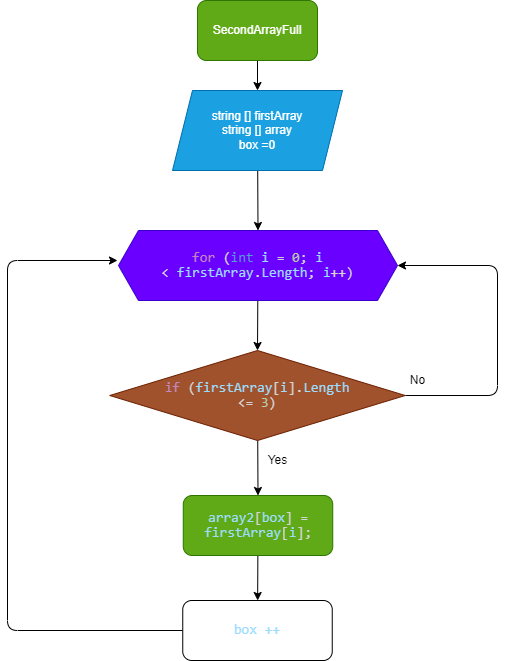

The diagram above was exported from draw.io. Its source (the exported page's mxGraphModel, read from the mxfile embedded in the PNG):
<mxGraphModel dx="890" dy="192" grid="1" gridSize="10" guides="1" tooltips="1" connect="1" arrows="1" fold="1" page="1" pageScale="1" pageWidth="827" pageHeight="1169" math="0" shadow="0">
  <root>
    <mxCell id="0" />
    <mxCell id="1" parent="0" />
    <mxCell id="5" value="" style="edgeStyle=none;html=1;" parent="1" edge="1">
      <mxGeometry relative="1" as="geometry">
        <mxPoint x="410" y="90" as="sourcePoint" />
        <mxPoint x="410" y="120" as="targetPoint" />
      </mxGeometry>
    </mxCell>
    <mxCell id="6" value="SecondArrayFull&lt;br&gt;" style="rounded=1;whiteSpace=wrap;html=1;fillColor=#60a917;fontColor=#ffffff;strokeColor=#2D7600;" parent="1" vertex="1">
      <mxGeometry x="350" y="30" width="120" height="60" as="geometry" />
    </mxCell>
    <mxCell id="11" style="edgeStyle=none;html=1;entryX=0.5;entryY=0;entryDx=0;entryDy=0;" parent="1" source="9" target="10" edge="1">
      <mxGeometry relative="1" as="geometry" />
    </mxCell>
    <mxCell id="9" value="string [] firstArray&lt;br&gt;string [] array&lt;br&gt;box =0" style="shape=parallelogram;perimeter=parallelogramPerimeter;whiteSpace=wrap;html=1;fixedSize=1;fillColor=#1ba1e2;fontColor=#ffffff;strokeColor=#006EAF;" parent="1" vertex="1">
      <mxGeometry x="325" y="120" width="170" height="80" as="geometry" />
    </mxCell>
    <mxCell id="13" style="edgeStyle=none;html=1;entryX=0.5;entryY=0;entryDx=0;entryDy=0;" parent="1" source="10" target="12" edge="1">
      <mxGeometry relative="1" as="geometry" />
    </mxCell>
    <mxCell id="10" value="&lt;span style=&quot;font-size: 10.5pt ; line-height: 107% ; font-family: &amp;#34;consolas&amp;#34; ; color: #c586c0&quot;&gt;for&lt;/span&gt;&lt;span style=&quot;font-size: 10.5pt ; line-height: 107% ; font-family: &amp;#34;consolas&amp;#34; ; color: #d4d4d4&quot;&gt; (&lt;/span&gt;&lt;span style=&quot;font-size: 10.5pt ; line-height: 107% ; font-family: &amp;#34;consolas&amp;#34; ; color: #569cd6&quot;&gt;int&lt;/span&gt;&lt;span style=&quot;font-size: 10.5pt ; line-height: 107% ; font-family: &amp;#34;consolas&amp;#34; ; color: #d4d4d4&quot;&gt; &lt;/span&gt;&lt;span style=&quot;font-size: 10.5pt ; line-height: 107% ; font-family: &amp;#34;consolas&amp;#34; ; color: #9cdcfe&quot;&gt;i&lt;/span&gt;&lt;span style=&quot;font-size: 10.5pt ; line-height: 107% ; font-family: &amp;#34;consolas&amp;#34; ; color: #d4d4d4&quot;&gt; = &lt;/span&gt;&lt;span style=&quot;font-size: 10.5pt ; line-height: 107% ; font-family: &amp;#34;consolas&amp;#34; ; color: #b5cea8&quot;&gt;0&lt;/span&gt;&lt;span style=&quot;font-size: 10.5pt ; line-height: 107% ; font-family: &amp;#34;consolas&amp;#34; ; color: #d4d4d4&quot;&gt;; &lt;/span&gt;&lt;span style=&quot;font-size: 10.5pt ; line-height: 107% ; font-family: &amp;#34;consolas&amp;#34; ; color: #9cdcfe&quot;&gt;i&lt;/span&gt;&lt;span style=&quot;font-size: 10.5pt ; line-height: 107% ; font-family: &amp;#34;consolas&amp;#34; ; color: #d4d4d4&quot;&gt;&lt;br/&gt;&amp;lt; &lt;/span&gt;&lt;span style=&quot;font-size: 10.5pt ; line-height: 107% ; font-family: &amp;#34;consolas&amp;#34; ; color: #9cdcfe&quot;&gt;firstArray&lt;/span&gt;&lt;span style=&quot;font-size: 10.5pt ; line-height: 107% ; font-family: &amp;#34;consolas&amp;#34; ; color: #d4d4d4&quot;&gt;.&lt;/span&gt;&lt;span style=&quot;font-size: 10.5pt ; line-height: 107% ; font-family: &amp;#34;consolas&amp;#34; ; color: #9cdcfe&quot;&gt;Length&lt;/span&gt;&lt;span style=&quot;font-size: 10.5pt ; line-height: 107% ; font-family: &amp;#34;consolas&amp;#34; ; color: #d4d4d4&quot;&gt;; &lt;/span&gt;&lt;span style=&quot;font-size: 10.5pt ; line-height: 107% ; font-family: &amp;#34;consolas&amp;#34; ; color: #9cdcfe&quot;&gt;i&lt;/span&gt;&lt;span style=&quot;font-size: 10.5pt ; line-height: 107% ; font-family: &amp;#34;consolas&amp;#34; ; color: #d4d4d4&quot;&gt;++)&lt;/span&gt;" style="shape=hexagon;perimeter=hexagonPerimeter2;whiteSpace=wrap;html=1;fixedSize=1;fillColor=#6a00ff;fontColor=#ffffff;strokeColor=#3700CC;" parent="1" vertex="1">
      <mxGeometry x="271" y="260" width="279" height="70" as="geometry" />
    </mxCell>
    <mxCell id="14" style="edgeStyle=none;html=1;entryX=1;entryY=0.5;entryDx=0;entryDy=0;" parent="1" source="12" target="10" edge="1">
      <mxGeometry relative="1" as="geometry">
        <Array as="points">
          <mxPoint x="650" y="425" />
          <mxPoint x="650" y="295" />
        </Array>
      </mxGeometry>
    </mxCell>
    <mxCell id="17" style="edgeStyle=none;html=1;entryX=0.5;entryY=0;entryDx=0;entryDy=0;" parent="1" source="12" target="16" edge="1">
      <mxGeometry relative="1" as="geometry" />
    </mxCell>
    <mxCell id="12" value="&lt;span style=&quot;font-size: 10.5pt ; line-height: 107% ; font-family: &amp;#34;consolas&amp;#34; ; color: #c586c0&quot;&gt;if&lt;/span&gt;&lt;span style=&quot;font-size: 10.5pt ; line-height: 107% ; font-family: &amp;#34;consolas&amp;#34; ; color: #d4d4d4&quot;&gt; (&lt;/span&gt;&lt;span style=&quot;font-size: 10.5pt ; line-height: 107% ; font-family: &amp;#34;consolas&amp;#34; ; color: #9cdcfe&quot;&gt;firstArray&lt;/span&gt;&lt;span style=&quot;font-size: 10.5pt ; line-height: 107% ; font-family: &amp;#34;consolas&amp;#34; ; color: #d4d4d4&quot;&gt;[&lt;/span&gt;&lt;span style=&quot;font-size: 10.5pt ; line-height: 107% ; font-family: &amp;#34;consolas&amp;#34; ; color: #9cdcfe&quot;&gt;i&lt;/span&gt;&lt;span style=&quot;font-size: 10.5pt ; line-height: 107% ; font-family: &amp;#34;consolas&amp;#34; ; color: #d4d4d4&quot;&gt;].&lt;/span&gt;&lt;span style=&quot;font-size: 10.5pt ; line-height: 107% ; font-family: &amp;#34;consolas&amp;#34; ; color: #9cdcfe&quot;&gt;Length&lt;/span&gt;&lt;span style=&quot;font-size: 10.5pt ; line-height: 107% ; font-family: &amp;#34;consolas&amp;#34; ; color: #d4d4d4&quot;&gt;&lt;br/&gt;&amp;lt;= &lt;/span&gt;&lt;span style=&quot;font-size: 10.5pt ; line-height: 107% ; font-family: &amp;#34;consolas&amp;#34; ; color: #b5cea8&quot;&gt;3&lt;/span&gt;&lt;span style=&quot;font-size: 10.5pt ; line-height: 107% ; font-family: &amp;#34;consolas&amp;#34; ; color: #d4d4d4&quot;&gt;)&lt;/span&gt;" style="rhombus;whiteSpace=wrap;html=1;fillColor=#a0522d;fontColor=#ffffff;strokeColor=#6D1F00;" parent="1" vertex="1">
      <mxGeometry x="262.25" y="380" width="295.5" height="90" as="geometry" />
    </mxCell>
    <mxCell id="15" value="No" style="text;html=1;align=center;verticalAlign=middle;resizable=0;points=[];autosize=1;strokeColor=none;fillColor=none;" parent="1" vertex="1">
      <mxGeometry x="555" y="400" width="30" height="20" as="geometry" />
    </mxCell>
    <mxCell id="20" value="" style="edgeStyle=none;html=1;" parent="1" source="16" target="19" edge="1">
      <mxGeometry relative="1" as="geometry" />
    </mxCell>
    <mxCell id="16" value="&lt;span style=&quot;font-size: 10.5pt ; line-height: 107% ; font-family: &amp;#34;consolas&amp;#34; ; color: #9cdcfe&quot;&gt;array2&lt;/span&gt;&lt;span style=&quot;font-size: 10.5pt ; line-height: 107% ; font-family: &amp;#34;consolas&amp;#34; ; color: #d4d4d4&quot;&gt;[&lt;/span&gt;&lt;span style=&quot;font-size: 10.5pt ; line-height: 107% ; font-family: &amp;#34;consolas&amp;#34; ; color: #9cdcfe&quot;&gt;box&lt;/span&gt;&lt;span style=&quot;font-size: 10.5pt ; line-height: 107% ; font-family: &amp;#34;consolas&amp;#34; ; color: #d4d4d4&quot;&gt;] =&lt;br/&gt;&lt;/span&gt;&lt;span style=&quot;font-size: 10.5pt ; line-height: 107% ; font-family: &amp;#34;consolas&amp;#34; ; color: #9cdcfe&quot;&gt;firstArray&lt;/span&gt;&lt;span style=&quot;font-size: 10.5pt ; line-height: 107% ; font-family: &amp;#34;consolas&amp;#34; ; color: #d4d4d4&quot;&gt;[&lt;/span&gt;&lt;span style=&quot;font-size: 10.5pt ; line-height: 107% ; font-family: &amp;#34;consolas&amp;#34; ; color: #9cdcfe&quot;&gt;i&lt;/span&gt;&lt;span style=&quot;font-size: 10.5pt ; line-height: 107% ; font-family: &amp;#34;consolas&amp;#34; ; color: #d4d4d4&quot;&gt;];&lt;/span&gt;" style="rounded=1;whiteSpace=wrap;html=1;fillColor=#60a917;strokeColor=#2D7600;fontColor=#ffffff;" parent="1" vertex="1">
      <mxGeometry x="335.75" y="525" width="149.5" height="60" as="geometry" />
    </mxCell>
    <mxCell id="18" value="Yes" style="text;html=1;align=center;verticalAlign=middle;resizable=0;points=[];autosize=1;strokeColor=none;fillColor=none;" parent="1" vertex="1">
      <mxGeometry x="410" y="480" width="40" height="20" as="geometry" />
    </mxCell>
    <mxCell id="21" style="edgeStyle=none;html=1;" parent="1" source="19" edge="1">
      <mxGeometry relative="1" as="geometry">
        <mxPoint x="270" y="290" as="targetPoint" />
        <Array as="points">
          <mxPoint x="160" y="660" />
          <mxPoint x="160" y="290" />
        </Array>
      </mxGeometry>
    </mxCell>
    <mxCell id="19" value="&lt;font color=&quot;#9cdcfe&quot; face=&quot;consolas&quot;&gt;&lt;span style=&quot;font-size: 14px&quot;&gt;box ++&lt;/span&gt;&lt;/font&gt;" style="rounded=1;whiteSpace=wrap;html=1;" parent="1" vertex="1">
      <mxGeometry x="335.25" y="630" width="149.5" height="60" as="geometry" />
    </mxCell>
  </root>
</mxGraphModel>